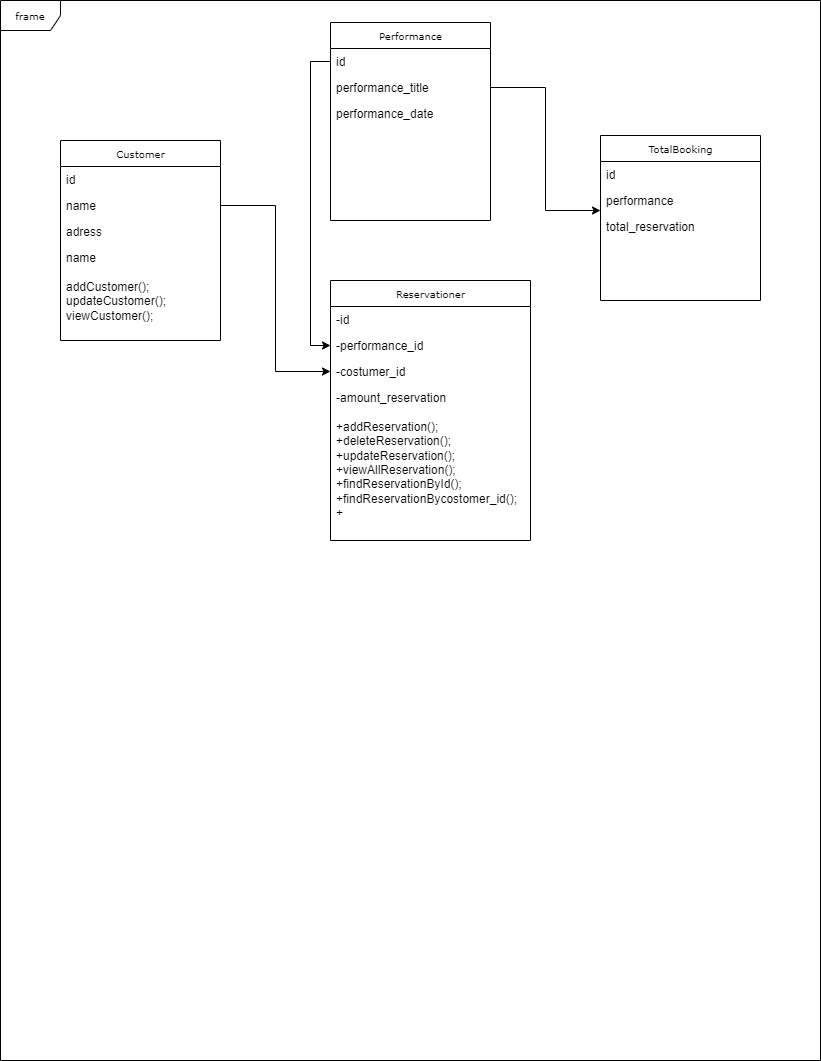

The diagram above was exported from draw.io. Its source (the exported page's mxGraphModel, read from the mxfile embedded in the PNG):
<mxGraphModel dx="846" dy="406" grid="1" gridSize="10" guides="1" tooltips="1" connect="1" arrows="1" fold="1" page="1" pageScale="1" pageWidth="850" pageHeight="1100" background="none" math="0" shadow="0">
  <root>
    <mxCell id="0" />
    <mxCell id="1" parent="0" />
    <mxCell id="17acba5748e5396b-1" value="frame" style="shape=umlFrame;whiteSpace=wrap;html=1;rounded=0;shadow=0;comic=0;labelBackgroundColor=none;strokeWidth=1;fontFamily=Verdana;fontSize=10;align=center;" parent="1" vertex="1">
      <mxGeometry x="20" y="20" width="820" height="1060" as="geometry" />
    </mxCell>
    <mxCell id="17acba5748e5396b-2" value="Reservationer" style="swimlane;html=1;fontStyle=0;childLayout=stackLayout;horizontal=1;startSize=26;fillColor=none;horizontalStack=0;resizeParent=1;resizeLast=0;collapsible=1;marginBottom=0;swimlaneFillColor=#ffffff;rounded=0;shadow=0;comic=0;labelBackgroundColor=none;strokeWidth=1;fontFamily=Verdana;fontSize=10;align=center;" parent="1" vertex="1">
      <mxGeometry x="350" y="300" width="200" height="260" as="geometry" />
    </mxCell>
    <mxCell id="17acba5748e5396b-3" value="-id" style="text;html=1;strokeColor=none;fillColor=none;align=left;verticalAlign=top;spacingLeft=4;spacingRight=4;whiteSpace=wrap;overflow=hidden;rotatable=0;points=[[0,0.5],[1,0.5]];portConstraint=eastwest;" parent="17acba5748e5396b-2" vertex="1">
      <mxGeometry y="26" width="200" height="26" as="geometry" />
    </mxCell>
    <mxCell id="17acba5748e5396b-4" value="-performance_id" style="text;html=1;strokeColor=none;fillColor=none;align=left;verticalAlign=top;spacingLeft=4;spacingRight=4;whiteSpace=wrap;overflow=hidden;rotatable=0;points=[[0,0.5],[1,0.5]];portConstraint=eastwest;" parent="17acba5748e5396b-2" vertex="1">
      <mxGeometry y="52" width="200" height="26" as="geometry" />
    </mxCell>
    <mxCell id="17acba5748e5396b-6" value="-costumer_id" style="text;html=1;strokeColor=none;fillColor=none;align=left;verticalAlign=top;spacingLeft=4;spacingRight=4;whiteSpace=wrap;overflow=hidden;rotatable=0;points=[[0,0.5],[1,0.5]];portConstraint=eastwest;" parent="17acba5748e5396b-2" vertex="1">
      <mxGeometry y="78" width="200" height="26" as="geometry" />
    </mxCell>
    <mxCell id="17acba5748e5396b-9" value="-amount_reservation&lt;br&gt;&lt;br&gt;+addReservation();&lt;br&gt;+deleteReservation();&lt;br&gt;+updateReservation();&lt;br&gt;+viewAllReservation();&lt;br&gt;+findReservationById();&lt;br&gt;+findReservationBycostomer_id();&lt;br&gt;+" style="text;html=1;strokeColor=none;fillColor=none;align=left;verticalAlign=top;spacingLeft=4;spacingRight=4;whiteSpace=wrap;overflow=hidden;rotatable=0;points=[[0,0.5],[1,0.5]];portConstraint=eastwest;" parent="17acba5748e5396b-2" vertex="1">
      <mxGeometry y="104" width="200" height="156" as="geometry" />
    </mxCell>
    <mxCell id="17acba5748e5396b-20" value="Performance" style="swimlane;html=1;fontStyle=0;childLayout=stackLayout;horizontal=1;startSize=26;fillColor=none;horizontalStack=0;resizeParent=1;resizeLast=0;collapsible=1;marginBottom=0;swimlaneFillColor=#ffffff;rounded=0;shadow=0;comic=0;labelBackgroundColor=none;strokeWidth=1;fontFamily=Verdana;fontSize=10;align=center;" parent="1" vertex="1">
      <mxGeometry x="350" y="42" width="160" height="198" as="geometry" />
    </mxCell>
    <mxCell id="17acba5748e5396b-21" value="id" style="text;html=1;strokeColor=none;fillColor=none;align=left;verticalAlign=top;spacingLeft=4;spacingRight=4;whiteSpace=wrap;overflow=hidden;rotatable=0;points=[[0,0.5],[1,0.5]];portConstraint=eastwest;" parent="17acba5748e5396b-20" vertex="1">
      <mxGeometry y="26" width="160" height="26" as="geometry" />
    </mxCell>
    <mxCell id="17acba5748e5396b-24" value="performance_title" style="text;html=1;strokeColor=none;fillColor=none;align=left;verticalAlign=top;spacingLeft=4;spacingRight=4;whiteSpace=wrap;overflow=hidden;rotatable=0;points=[[0,0.5],[1,0.5]];portConstraint=eastwest;" parent="17acba5748e5396b-20" vertex="1">
      <mxGeometry y="52" width="160" height="26" as="geometry" />
    </mxCell>
    <mxCell id="SelTJnBlzgijpRl-cygQ-8" value="performance_date" style="text;html=1;strokeColor=none;fillColor=none;align=left;verticalAlign=top;spacingLeft=4;spacingRight=4;whiteSpace=wrap;overflow=hidden;rotatable=0;points=[[0,0.5],[1,0.5]];portConstraint=eastwest;" vertex="1" parent="17acba5748e5396b-20">
      <mxGeometry y="78" width="160" height="26" as="geometry" />
    </mxCell>
    <mxCell id="17acba5748e5396b-30" value="TotalBooking" style="swimlane;html=1;fontStyle=0;childLayout=stackLayout;horizontal=1;startSize=26;fillColor=none;horizontalStack=0;resizeParent=1;resizeLast=0;collapsible=1;marginBottom=0;swimlaneFillColor=#ffffff;rounded=0;shadow=0;comic=0;labelBackgroundColor=none;strokeWidth=1;fontFamily=Verdana;fontSize=10;align=center;" parent="1" vertex="1">
      <mxGeometry x="620" y="155" width="160" height="165" as="geometry" />
    </mxCell>
    <mxCell id="17acba5748e5396b-31" value="id" style="text;html=1;strokeColor=none;fillColor=none;align=left;verticalAlign=top;spacingLeft=4;spacingRight=4;whiteSpace=wrap;overflow=hidden;rotatable=0;points=[[0,0.5],[1,0.5]];portConstraint=eastwest;" parent="17acba5748e5396b-30" vertex="1">
      <mxGeometry y="26" width="160" height="26" as="geometry" />
    </mxCell>
    <mxCell id="17acba5748e5396b-32" value="performance" style="text;html=1;strokeColor=none;fillColor=none;align=left;verticalAlign=top;spacingLeft=4;spacingRight=4;whiteSpace=wrap;overflow=hidden;rotatable=0;points=[[0,0.5],[1,0.5]];portConstraint=eastwest;" parent="17acba5748e5396b-30" vertex="1">
      <mxGeometry y="52" width="160" height="26" as="geometry" />
    </mxCell>
    <mxCell id="17acba5748e5396b-33" value="total_reservation" style="text;html=1;strokeColor=none;fillColor=none;align=left;verticalAlign=top;spacingLeft=4;spacingRight=4;whiteSpace=wrap;overflow=hidden;rotatable=0;points=[[0,0.5],[1,0.5]];portConstraint=eastwest;" parent="17acba5748e5396b-30" vertex="1">
      <mxGeometry y="78" width="160" height="26" as="geometry" />
    </mxCell>
    <mxCell id="5d2195bd80daf111-5" value="Customer" style="swimlane;html=1;fontStyle=0;childLayout=stackLayout;horizontal=1;startSize=26;fillColor=none;horizontalStack=0;resizeParent=1;resizeLast=0;collapsible=1;marginBottom=0;swimlaneFillColor=#ffffff;rounded=0;shadow=0;comic=0;labelBackgroundColor=none;strokeWidth=1;fontFamily=Verdana;fontSize=10;align=center;" parent="1" vertex="1">
      <mxGeometry x="80" y="160" width="160" height="200" as="geometry" />
    </mxCell>
    <mxCell id="5d2195bd80daf111-6" value="id" style="text;html=1;strokeColor=none;fillColor=none;align=left;verticalAlign=top;spacingLeft=4;spacingRight=4;whiteSpace=wrap;overflow=hidden;rotatable=0;points=[[0,0.5],[1,0.5]];portConstraint=eastwest;" parent="5d2195bd80daf111-5" vertex="1">
      <mxGeometry y="26" width="160" height="26" as="geometry" />
    </mxCell>
    <mxCell id="SelTJnBlzgijpRl-cygQ-9" value="name" style="text;html=1;strokeColor=none;fillColor=none;align=left;verticalAlign=top;spacingLeft=4;spacingRight=4;whiteSpace=wrap;overflow=hidden;rotatable=0;points=[[0,0.5],[1,0.5]];portConstraint=eastwest;" vertex="1" parent="5d2195bd80daf111-5">
      <mxGeometry y="52" width="160" height="26" as="geometry" />
    </mxCell>
    <mxCell id="5d2195bd80daf111-7" value="adress" style="text;html=1;strokeColor=none;fillColor=none;align=left;verticalAlign=top;spacingLeft=4;spacingRight=4;whiteSpace=wrap;overflow=hidden;rotatable=0;points=[[0,0.5],[1,0.5]];portConstraint=eastwest;" parent="5d2195bd80daf111-5" vertex="1">
      <mxGeometry y="78" width="160" height="26" as="geometry" />
    </mxCell>
    <mxCell id="SelTJnBlzgijpRl-cygQ-11" value="name&lt;br&gt;&lt;br&gt;addCustomer();&lt;br&gt;updateCustomer();&lt;br&gt;viewCustomer();" style="text;html=1;strokeColor=none;fillColor=none;align=left;verticalAlign=top;spacingLeft=4;spacingRight=4;whiteSpace=wrap;overflow=hidden;rotatable=0;points=[[0,0.5],[1,0.5]];portConstraint=eastwest;" vertex="1" parent="5d2195bd80daf111-5">
      <mxGeometry y="104" width="160" height="96" as="geometry" />
    </mxCell>
    <mxCell id="SelTJnBlzgijpRl-cygQ-14" style="edgeStyle=orthogonalEdgeStyle;rounded=0;orthogonalLoop=1;jettySize=auto;html=1;entryX=0;entryY=0.5;entryDx=0;entryDy=0;" edge="1" parent="1" source="SelTJnBlzgijpRl-cygQ-9" target="17acba5748e5396b-6">
      <mxGeometry relative="1" as="geometry" />
    </mxCell>
    <mxCell id="SelTJnBlzgijpRl-cygQ-15" style="edgeStyle=orthogonalEdgeStyle;rounded=0;orthogonalLoop=1;jettySize=auto;html=1;exitX=0;exitY=0.5;exitDx=0;exitDy=0;entryX=0;entryY=0.5;entryDx=0;entryDy=0;" edge="1" parent="1" source="17acba5748e5396b-21" target="17acba5748e5396b-4">
      <mxGeometry relative="1" as="geometry" />
    </mxCell>
    <mxCell id="SelTJnBlzgijpRl-cygQ-16" style="edgeStyle=orthogonalEdgeStyle;rounded=0;orthogonalLoop=1;jettySize=auto;html=1;exitX=1;exitY=0.5;exitDx=0;exitDy=0;entryX=0;entryY=0.885;entryDx=0;entryDy=0;entryPerimeter=0;" edge="1" parent="1" source="17acba5748e5396b-24" target="17acba5748e5396b-32">
      <mxGeometry relative="1" as="geometry">
        <mxPoint x="610" y="230" as="targetPoint" />
      </mxGeometry>
    </mxCell>
  </root>
</mxGraphModel>